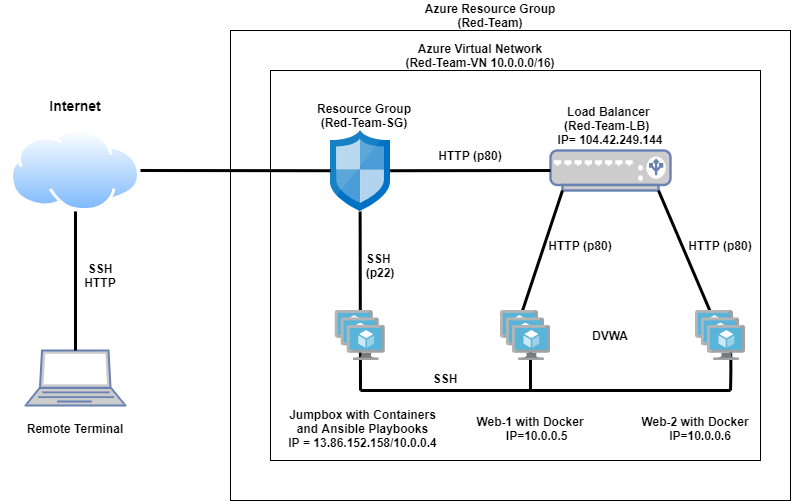

The diagram above was exported from draw.io. Its source (the exported page's mxGraphModel, read from the mxfile embedded in the PNG):
<mxGraphModel dx="1038" dy="607" grid="1" gridSize="10" guides="1" tooltips="1" connect="1" arrows="1" fold="1" page="1" pageScale="1" pageWidth="850" pageHeight="1100" math="0" shadow="0">
  <root>
    <mxCell id="0" />
    <mxCell id="1" parent="0" />
    <mxCell id="0iGWWDRzLGkXWCLqb-rP-2" value="" style="rounded=0;whiteSpace=wrap;html=1;" vertex="1" parent="1">
      <mxGeometry x="280" y="40" width="560" height="470" as="geometry" />
    </mxCell>
    <mxCell id="0iGWWDRzLGkXWCLqb-rP-1" value="" style="rounded=0;whiteSpace=wrap;html=1;" vertex="1" parent="1">
      <mxGeometry x="320" y="80" width="490" height="390" as="geometry" />
    </mxCell>
    <mxCell id="0iGWWDRzLGkXWCLqb-rP-3" value="" style="fontColor=#0066CC;verticalAlign=top;verticalLabelPosition=bottom;labelPosition=center;align=center;html=1;outlineConnect=0;fillColor=#CCCCCC;strokeColor=#6881B3;gradientColor=none;gradientDirection=north;strokeWidth=2;shape=mxgraph.networks.load_balancer;" vertex="1" parent="1">
      <mxGeometry x="600" y="160" width="120" height="40" as="geometry" />
    </mxCell>
    <mxCell id="0iGWWDRzLGkXWCLqb-rP-7" value="" style="aspect=fixed;html=1;points=[];align=center;image;fontSize=12;image=img/lib/mscae/Network_Security_Groups_Classic.svg;" vertex="1" parent="1">
      <mxGeometry x="380" y="140" width="59.6" height="80.54" as="geometry" />
    </mxCell>
    <mxCell id="0iGWWDRzLGkXWCLqb-rP-10" value="" style="aspect=fixed;perimeter=ellipsePerimeter;html=1;align=center;shadow=0;spacingTop=3;image;image=img/lib/active_directory/internet_cloud.svg;strokeWidth=1;perimeterSpacing=0;" vertex="1" parent="1">
      <mxGeometry x="60" y="139.04999999999998" width="130" height="81.9" as="geometry" />
    </mxCell>
    <mxCell id="0iGWWDRzLGkXWCLqb-rP-13" value="" style="fontColor=#0066CC;verticalAlign=top;verticalLabelPosition=bottom;labelPosition=center;align=center;html=1;outlineConnect=0;fillColor=#CCCCCC;strokeColor=#6881B3;gradientColor=none;gradientDirection=north;strokeWidth=2;shape=mxgraph.networks.laptop;" vertex="1" parent="1">
      <mxGeometry x="75" y="360" width="100" height="55" as="geometry" />
    </mxCell>
    <mxCell id="0iGWWDRzLGkXWCLqb-rP-14" value="&lt;b&gt;Azure Resource Group (Red-Team)&lt;/b&gt;" style="text;html=1;strokeColor=none;fillColor=none;align=center;verticalAlign=middle;whiteSpace=wrap;rounded=0;" vertex="1" parent="1">
      <mxGeometry x="470" y="10" width="140" height="30" as="geometry" />
    </mxCell>
    <mxCell id="0iGWWDRzLGkXWCLqb-rP-15" value="&lt;b&gt;Azure Virtual Network&lt;br&gt;(Red-Team-VN 10.0.0.0/16)&lt;/b&gt;" style="text;html=1;strokeColor=none;fillColor=none;align=center;verticalAlign=middle;whiteSpace=wrap;rounded=0;" vertex="1" parent="1">
      <mxGeometry x="450" y="50" width="160" height="30" as="geometry" />
    </mxCell>
    <mxCell id="0iGWWDRzLGkXWCLqb-rP-16" value="&lt;b&gt;Web-1 with Docker&amp;nbsp; &amp;nbsp; &amp;nbsp;IP=10.0.0.5&lt;/b&gt;" style="text;html=1;strokeColor=none;fillColor=none;align=center;verticalAlign=middle;whiteSpace=wrap;rounded=0;" vertex="1" parent="1">
      <mxGeometry x="520" y="422.5" width="130" height="30" as="geometry" />
    </mxCell>
    <mxCell id="0iGWWDRzLGkXWCLqb-rP-17" value="&lt;b&gt;Web-2 with Docker&amp;nbsp; &amp;nbsp; IP=10.0.0.6&lt;/b&gt;" style="text;html=1;strokeColor=none;fillColor=none;align=center;verticalAlign=middle;whiteSpace=wrap;rounded=0;" vertex="1" parent="1">
      <mxGeometry x="690" y="422.5" width="120" height="30" as="geometry" />
    </mxCell>
    <mxCell id="0iGWWDRzLGkXWCLqb-rP-18" value="&lt;b&gt;Load Balancer &lt;br&gt;(Red-Team-LB)&amp;nbsp; &lt;br&gt;IP= 104.42.249.144&lt;/b&gt;" style="text;html=1;strokeColor=none;fillColor=none;align=center;verticalAlign=middle;whiteSpace=wrap;rounded=0;" vertex="1" parent="1">
      <mxGeometry x="600" y="110" width="120" height="50" as="geometry" />
    </mxCell>
    <mxCell id="0iGWWDRzLGkXWCLqb-rP-19" value="&lt;b&gt;Jumpbox with Containers and Ansible Playbooks&lt;br&gt;IP = 13.86.152.158/10.0.0.4&lt;br&gt;&lt;/b&gt;" style="text;html=1;strokeColor=none;fillColor=none;align=center;verticalAlign=middle;whiteSpace=wrap;rounded=0;" vertex="1" parent="1">
      <mxGeometry x="334.8" y="422.5" width="155.2" height="30" as="geometry" />
    </mxCell>
    <mxCell id="0iGWWDRzLGkXWCLqb-rP-24" value="&lt;b&gt;Resource Group&lt;br&gt;(Red-Team-SG)&lt;br&gt;&lt;/b&gt;" style="text;html=1;strokeColor=none;fillColor=none;align=center;verticalAlign=middle;whiteSpace=wrap;rounded=0;" vertex="1" parent="1">
      <mxGeometry x="338.5" y="110.00000000000001" width="150" height="30" as="geometry" />
    </mxCell>
    <mxCell id="0iGWWDRzLGkXWCLqb-rP-25" value="&lt;b&gt;DVWA&lt;/b&gt;" style="text;html=1;strokeColor=none;fillColor=none;align=center;verticalAlign=middle;whiteSpace=wrap;rounded=0;" vertex="1" parent="1">
      <mxGeometry x="620" y="330" width="80" height="30" as="geometry" />
    </mxCell>
    <mxCell id="0iGWWDRzLGkXWCLqb-rP-26" value="&lt;b&gt;&lt;font style=&quot;font-size: 14px&quot;&gt;Internet&lt;/font&gt;&lt;/b&gt;" style="text;html=1;strokeColor=none;fillColor=none;align=center;verticalAlign=middle;whiteSpace=wrap;rounded=0;" vertex="1" parent="1">
      <mxGeometry x="50" y="100" width="150" height="30" as="geometry" />
    </mxCell>
    <mxCell id="0iGWWDRzLGkXWCLqb-rP-27" value="&lt;b&gt;Remote Terminal&lt;/b&gt;" style="text;html=1;strokeColor=none;fillColor=none;align=center;verticalAlign=middle;whiteSpace=wrap;rounded=0;" vertex="1" parent="1">
      <mxGeometry x="50" y="422.5" width="150" height="30" as="geometry" />
    </mxCell>
    <mxCell id="0iGWWDRzLGkXWCLqb-rP-35" value="" style="endArrow=none;html=1;entryX=0.5;entryY=1;entryDx=0;entryDy=0;strokeWidth=3;" edge="1" parent="1" target="0iGWWDRzLGkXWCLqb-rP-10">
      <mxGeometry width="50" height="50" relative="1" as="geometry">
        <mxPoint x="125" y="360" as="sourcePoint" />
        <mxPoint x="140" y="270" as="targetPoint" />
      </mxGeometry>
    </mxCell>
    <mxCell id="0iGWWDRzLGkXWCLqb-rP-36" value="" style="endArrow=none;html=1;entryX=0.44;entryY=0.004;entryDx=0;entryDy=0;entryPerimeter=0;exitX=0.1;exitY=1;exitDx=0;exitDy=0;exitPerimeter=0;strokeWidth=3;" edge="1" parent="1" source="0iGWWDRzLGkXWCLqb-rP-3" target="0iGWWDRzLGkXWCLqb-rP-22">
      <mxGeometry width="50" height="50" relative="1" as="geometry">
        <mxPoint x="480" y="290" as="sourcePoint" />
        <mxPoint x="530" y="240" as="targetPoint" />
      </mxGeometry>
    </mxCell>
    <mxCell id="0iGWWDRzLGkXWCLqb-rP-37" value="" style="endArrow=none;html=1;exitX=0.9;exitY=1;exitDx=0;exitDy=0;exitPerimeter=0;strokeWidth=3;" edge="1" parent="1" source="0iGWWDRzLGkXWCLqb-rP-3" target="0iGWWDRzLGkXWCLqb-rP-21">
      <mxGeometry width="50" height="50" relative="1" as="geometry">
        <mxPoint x="480" y="290" as="sourcePoint" />
        <mxPoint x="530" y="240" as="targetPoint" />
      </mxGeometry>
    </mxCell>
    <mxCell id="0iGWWDRzLGkXWCLqb-rP-39" value="" style="endArrow=none;html=1;exitX=1;exitY=0.5;exitDx=0;exitDy=0;strokeWidth=3;" edge="1" parent="1" source="0iGWWDRzLGkXWCLqb-rP-10" target="0iGWWDRzLGkXWCLqb-rP-7">
      <mxGeometry width="50" height="50" relative="1" as="geometry">
        <mxPoint x="480" y="290" as="sourcePoint" />
        <mxPoint x="530" y="240" as="targetPoint" />
      </mxGeometry>
    </mxCell>
    <mxCell id="0iGWWDRzLGkXWCLqb-rP-40" value="" style="endArrow=none;html=1;entryX=0;entryY=0.5;entryDx=0;entryDy=0;entryPerimeter=0;strokeWidth=3;" edge="1" parent="1" source="0iGWWDRzLGkXWCLqb-rP-7" target="0iGWWDRzLGkXWCLqb-rP-3">
      <mxGeometry width="50" height="50" relative="1" as="geometry">
        <mxPoint x="480" y="290" as="sourcePoint" />
        <mxPoint x="530" y="240" as="targetPoint" />
      </mxGeometry>
    </mxCell>
    <mxCell id="0iGWWDRzLGkXWCLqb-rP-41" value="" style="endArrow=none;html=1;exitX=0.497;exitY=1.006;exitDx=0;exitDy=0;exitPerimeter=0;strokeWidth=3;" edge="1" parent="1" source="0iGWWDRzLGkXWCLqb-rP-7">
      <mxGeometry width="50" height="50" relative="1" as="geometry">
        <mxPoint x="480" y="290" as="sourcePoint" />
        <mxPoint x="410" y="400" as="targetPoint" />
      </mxGeometry>
    </mxCell>
    <mxCell id="0iGWWDRzLGkXWCLqb-rP-42" value="&lt;b&gt;SSH&lt;br&gt;HTTP&lt;br&gt;&lt;/b&gt;" style="text;html=1;strokeColor=none;fillColor=none;align=center;verticalAlign=middle;whiteSpace=wrap;rounded=0;" vertex="1" parent="1">
      <mxGeometry x="110" y="270" width="80" height="30" as="geometry" />
    </mxCell>
    <mxCell id="0iGWWDRzLGkXWCLqb-rP-43" value="&lt;b&gt;HTTP (p80)&lt;br&gt;&lt;/b&gt;" style="text;html=1;strokeColor=none;fillColor=none;align=center;verticalAlign=middle;whiteSpace=wrap;rounded=0;" vertex="1" parent="1">
      <mxGeometry x="480" y="150" width="80" height="30" as="geometry" />
    </mxCell>
    <mxCell id="0iGWWDRzLGkXWCLqb-rP-44" value="&lt;b&gt;SSH &lt;br&gt;(p22)&lt;br&gt;&lt;/b&gt;" style="text;html=1;strokeColor=none;fillColor=none;align=center;verticalAlign=middle;whiteSpace=wrap;rounded=0;" vertex="1" parent="1">
      <mxGeometry x="400" y="260" width="60" height="30" as="geometry" />
    </mxCell>
    <mxCell id="0iGWWDRzLGkXWCLqb-rP-50" value="" style="endArrow=none;html=1;strokeWidth=3;" edge="1" parent="1">
      <mxGeometry width="50" height="50" relative="1" as="geometry">
        <mxPoint x="410" y="400" as="sourcePoint" />
        <mxPoint x="780" y="400" as="targetPoint" />
        <Array as="points">
          <mxPoint x="590" y="400" />
          <mxPoint x="730" y="400" />
        </Array>
      </mxGeometry>
    </mxCell>
    <mxCell id="0iGWWDRzLGkXWCLqb-rP-51" value="" style="endArrow=none;html=1;strokeWidth=3;" edge="1" parent="1">
      <mxGeometry width="50" height="50" relative="1" as="geometry">
        <mxPoint x="780" y="400" as="sourcePoint" />
        <mxPoint x="780" y="350" as="targetPoint" />
        <Array as="points">
          <mxPoint x="780.5" y="380" />
        </Array>
      </mxGeometry>
    </mxCell>
    <mxCell id="0iGWWDRzLGkXWCLqb-rP-52" value="" style="endArrow=none;html=1;strokeWidth=3;" edge="1" parent="1">
      <mxGeometry width="50" height="50" relative="1" as="geometry">
        <mxPoint x="580" y="400" as="sourcePoint" />
        <mxPoint x="580" y="350" as="targetPoint" />
      </mxGeometry>
    </mxCell>
    <mxCell id="0iGWWDRzLGkXWCLqb-rP-21" value="" style="aspect=fixed;html=1;points=[];align=center;image;fontSize=12;image=img/lib/mscae/VM_Scale_Set.svg;" vertex="1" parent="1">
      <mxGeometry x="745" y="320" width="50" height="50" as="geometry" />
    </mxCell>
    <mxCell id="0iGWWDRzLGkXWCLqb-rP-22" value="" style="aspect=fixed;html=1;points=[];align=center;image;fontSize=12;image=img/lib/mscae/VM_Scale_Set.svg;" vertex="1" parent="1">
      <mxGeometry x="550" y="320" width="50" height="50" as="geometry" />
    </mxCell>
    <mxCell id="0iGWWDRzLGkXWCLqb-rP-8" value="" style="aspect=fixed;html=1;points=[];align=center;image;fontSize=12;image=img/lib/mscae/VM_Scale_Set.svg;" vertex="1" parent="1">
      <mxGeometry x="384.8" y="320" width="50" height="50" as="geometry" />
    </mxCell>
    <mxCell id="0iGWWDRzLGkXWCLqb-rP-55" value="&lt;b&gt;SSH&lt;br&gt;&lt;/b&gt;" style="text;html=1;strokeColor=none;fillColor=none;align=center;verticalAlign=middle;whiteSpace=wrap;rounded=0;" vertex="1" parent="1">
      <mxGeometry x="470" y="372.5" width="50" height="30" as="geometry" />
    </mxCell>
    <mxCell id="0iGWWDRzLGkXWCLqb-rP-56" value="&lt;b&gt;HTTP (p80)&lt;br&gt;&lt;/b&gt;" style="text;html=1;strokeColor=none;fillColor=none;align=center;verticalAlign=middle;whiteSpace=wrap;rounded=0;" vertex="1" parent="1">
      <mxGeometry x="590" y="240" width="80" height="30" as="geometry" />
    </mxCell>
    <mxCell id="0iGWWDRzLGkXWCLqb-rP-57" value="&lt;b&gt;HTTP (p80)&lt;br&gt;&lt;/b&gt;" style="text;html=1;strokeColor=none;fillColor=none;align=center;verticalAlign=middle;whiteSpace=wrap;rounded=0;" vertex="1" parent="1">
      <mxGeometry x="730" y="240" width="80" height="30" as="geometry" />
    </mxCell>
  </root>
</mxGraphModel>